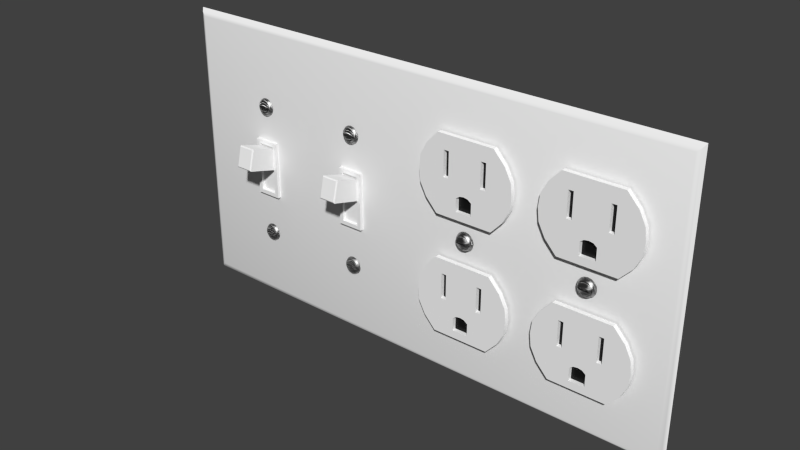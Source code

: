 # Source: Combo_4-Gang.blend  (saved by Blender 2.91.10; exported with 4.5.12 LTS)
import bpy
from mathutils import Matrix  # noqa: F401  (used for matrix-valued properties, if any)

bpy.ops.wm.read_factory_settings(use_empty=True)
scene = bpy.context.scene
scene.name = 'Scene'

# ---- collections
col_collection_1 = bpy.data.collections.new('Collection 1'); scene.collection.children.link(col_collection_1)

# ---- materials (node trees are filled in below, after node groups)
mat_gloss_white_plastic = bpy.data.materials.new('Gloss White Plastic')
mat_gloss_white_plastic.alpha_threshold = 0.0
mat_gloss_white_plastic.roughness = 0.5
mat_gloss_white_plastic.line_color = (0.0, 0.0, 0.0, 1.0)
mat_stainless_steel = bpy.data.materials.new('Stainless Steel')
mat_stainless_steel.alpha_threshold = 0.0
mat_stainless_steel.roughness = 0.5
mat_stainless_steel.line_color = (0.0, 0.0, 0.0, 1.0)
mat_black_plastic = bpy.data.materials.new('Black Plastic')
mat_black_plastic.alpha_threshold = 0.0
mat_black_plastic.roughness = 0.5
mat_black_plastic.line_color = (0.0, 0.0, 0.0, 1.0)

# ---- node groups
ng_brushed = bpy.data.node_groups.new('Brushed', 'ShaderNodeTree')
_s = ng_brushed.interface.new_socket(name='Color', in_out='OUTPUT', socket_type='NodeSocketColor')
_s = ng_brushed.interface.new_socket(name='Vector', in_out='INPUT', socket_type='NodeSocketVector')
_s.min_value = 0.0
_s.max_value = -1.0
_s = ng_brushed.interface.new_socket(name='Scale', in_out='INPUT', socket_type='NodeSocketFloat')
_s.default_value = 15.0
_s.min_value = -1000.0
_s.max_value = 1000.0
_N = ng_brushed.nodes; _L = ng_brushed.links
n0 = _N.new('ShaderNodeMapping'); n0.name = 'Mapping'; n0.location = (-294, 153)
n0.inputs[3].default_value = (0.1, 1000.0, 1.0)
n1 = _N.new('ShaderNodeValToRGB'); n1.name = 'ColorRamp.002'; n1.location = (311, 4)
n1.color_ramp.interpolation = 'B_SPLINE'
while len(n1.color_ramp.elements) > 1: n1.color_ramp.elements.remove(n1.color_ramp.elements[-1])
n1.color_ramp.elements[0].position = 0.1136; n1.color_ramp.elements[0].color = (0.0, 0.0, 0.0, 1.0)
_e = n1.color_ramp.elements.new(0.4955); _e.color = (0.1708, 0.1708, 0.1708, 0.5074)
_e = n1.color_ramp.elements.new(1.0); _e.color = (1.0, 1.0, 1.0, 0.0)
n2 = _N.new('NodeGroupOutput'); n2.name = 'Group Output'; n2.location = (636, 29)
n3 = _N.new('ShaderNodeTexNoise'); n3.name = 'Noise Texture'; n3.location = (52, -12)
n3.width = 150
n3.inputs[3].default_value = 1.0
n3.inputs[8].default_value = 8.0
n4 = _N.new('NodeGroupInput'); n4.name = 'Group Input'; n4.location = (-508, 131)
_L.new(n4.outputs[0], n0.inputs[0])
_L.new(n0.outputs[0], n3.inputs[0])
_L.new(n3.outputs[0], n1.inputs[0])
_L.new(n1.outputs[0], n2.inputs[0])
_L.new(n4.outputs[1], n3.inputs[2])
n2.is_active_output = True

# ---- material node trees
mat_gloss_white_plastic.use_nodes = True; mat_gloss_white_plastic.node_tree.nodes.clear()
_N = mat_gloss_white_plastic.node_tree.nodes; _L = mat_gloss_white_plastic.node_tree.links
n0 = _N.new('ShaderNodeOutputMaterial'); n0.name = 'Material Output'; n0.location = (300, 300)
n0.width = 120
n1 = _N.new('ShaderNodeBsdfDiffuse'); n1.name = 'Diffuse BSDF'; n1.location = (-113, 376)
n1.inputs[0].default_value = (0.9425, 0.9425, 0.9425, 1.0)
n2 = _N.new('ShaderNodeMixShader'); n2.name = 'Mix Shader'; n2.location = (95, 307)
n2.width = 150
n2.inputs[0].default_value = 0.02
n3 = _N.new('ShaderNodeBsdfAnisotropic'); n3.name = 'Glossy BSDF'; n3.location = (-112, 226)
n3.distribution = 'BECKMANN'
n3.inputs[1].default_value = 0.3162
_L.new(n1.outputs[0], n2.inputs[1])
_L.new(n3.outputs[0], n2.inputs[2])
_L.new(n2.outputs[0], n0.inputs[0])
n0.is_active_output = True
mat_stainless_steel.use_nodes = True; mat_stainless_steel.node_tree.nodes.clear()
_N = mat_stainless_steel.node_tree.nodes; _L = mat_stainless_steel.node_tree.links
n0 = _N.new('ShaderNodeLayerWeight'); n0.name = 'Layer Weight'; n0.location = (114, 494)
n0.width = 150
n0.inputs[0].default_value = 0.15
n1 = _N.new('ShaderNodeMixShader'); n1.name = 'Mix Shader'; n1.location = (316, 430)
n1.width = 137
n2 = _N.new('ShaderNodeBsdfAnisotropic'); n2.name = 'Glossy BSDF.001'; n2.location = (94, 224)
n2.width = 169
n2.distribution = 'BECKMANN'
n2.inputs[1].default_value = 0.4472
n3 = _N.new('ShaderNodeBsdfAnisotropic'); n3.name = 'Glossy BSDF'; n3.location = (101, 387)
n3.width = 168
n3.distribution = 'BECKMANN'
n3.inputs[1].default_value = 0.4472
n4 = _N.new('ShaderNodeValToRGB'); n4.name = 'ColorRamp'; n4.location = (-310, 466)
n4.color_ramp.interpolation = 'B_SPLINE'
while len(n4.color_ramp.elements) > 1: n4.color_ramp.elements.remove(n4.color_ramp.elements[-1])
n4.color_ramp.elements[0].position = 0.0; n4.color_ramp.elements[0].color = (0.438, 0.438, 0.438, 1.0)
_e = n4.color_ramp.elements.new(1.0); _e.color = (0.1008, 0.1008, 0.1008, 1.0)
n5 = _N.new('ShaderNodeFresnel'); n5.name = 'Fresnel'; n5.location = (-566, 368)
n5.width = 124
n5.inputs[0].default_value = 2.45
n6 = _N.new('ShaderNodeBump'); n6.name = 'Bump'; n6.location = (-106, 232)
n6.width = 150
n6.inputs[0].default_value = 1.2
n6.inputs[1].default_value = 0.1
n6.inputs[2].default_value = 1.0
n7 = _N.new('ShaderNodeGamma'); n7.name = 'Gamma'; n7.location = (-287, 197)
n7.inputs[1].default_value = 9.0
n8 = _N.new('ShaderNodeOutputMaterial'); n8.name = 'Material Output'; n8.location = (486, 423)
n8.width = 120
n9 = _N.new('ShaderNodeTexCoord'); n9.name = 'Texture Coordinate'; n9.location = (-644, 237)
n9.width = 150
n10 = _N.new('ShaderNodeGroup'); n10.name = 'Group'; n10.location = (-459, 205)
n10.width = 142
n10.node_tree = ng_brushed
n10.inputs[1].default_value = 1.0
_L.new(n3.outputs[0], n1.inputs[1])
_L.new(n1.outputs[0], n8.inputs[0])
_L.new(n2.outputs[0], n1.inputs[2])
_L.new(n0.outputs[1], n1.inputs[0])
_L.new(n6.outputs[0], n3.inputs[4])
_L.new(n6.outputs[0], n2.inputs[4])
_L.new(n4.outputs[0], n3.inputs[0])
_L.new(n7.outputs[0], n6.inputs[3])
_L.new(n10.outputs[0], n7.inputs[0])
_L.new(n5.outputs[0], n4.inputs[0])
_L.new(n9.outputs[3], n10.inputs[0])
n8.is_active_output = True
mat_black_plastic.use_nodes = True; mat_black_plastic.node_tree.nodes.clear()
_N = mat_black_plastic.node_tree.nodes; _L = mat_black_plastic.node_tree.links
n0 = _N.new('ShaderNodeOutputMaterial'); n0.name = 'Material Output'; n0.location = (300, 300)
n0.width = 120
n1 = _N.new('ShaderNodeBsdfDiffuse'); n1.name = 'Diffuse BSDF'; n1.location = (-113, 376)
n1.inputs[0].default_value = (0.007938, 0.007938, 0.007938, 1.0)
n2 = _N.new('ShaderNodeMixShader'); n2.name = 'Mix Shader'; n2.location = (95, 307)
n2.width = 150
n2.inputs[0].default_value = 0.02
n3 = _N.new('ShaderNodeBsdfAnisotropic'); n3.name = 'Glossy BSDF'; n3.location = (-112, 226)
n3.distribution = 'BECKMANN'
n3.inputs[1].default_value = 0.3162
_L.new(n1.outputs[0], n2.inputs[1])
_L.new(n3.outputs[0], n2.inputs[2])
_L.new(n2.outputs[0], n0.inputs[0])
n0.is_active_output = True

# ---- world
world_world = bpy.data.worlds.new('World'); scene.world = world_world
world_world.color = (0.05088, 0.05088, 0.05088)
world_world.use_sun_shadow = False
world_world.sun_shadow_jitter_overblur = 0.0
world_world.cycles.sampling_method = 'MANUAL'
world_world.cycles.sample_map_resolution = 256

# ---- meshes
me_double_light_outlet = bpy.data.meshes.new('Double_Light_Outlet')
me_double_light_outlet.from_pydata([(0.1289, -0.002786, 0.06046), (0.1277, -0.002786, 0.05968), (0.1269, -0.002786, 0.05851), (0.1266, -0.002786, 0.05713), (0.1269, -0.002786, 0.05575), (0.1277, -0.002786, 0.05458), (0.1289, -0.002786, 0.0538), (0.128, -0.003814, 0.05488), (0.1273, -0.003814, 0.05591), (0.127, -0.003814, 0.05713), (0.1273, -0.003814, 0.05835), (0.128, -0.003814, 0.05938), (0.129, -0.003814, 0.06007), (0.129, -0.003814, 0.05418), (0.1283, -0.004316, 0.05518), (0.1277, -0.004316, 0.05607), (0.1275, -0.004316, 0.05713), (0.1277, -0.004316, 0.05818), (0.1283, -0.004316, 0.05908), (0.1292, -0.004316, 0.05968), (0.1292, -0.004316, 0.05458), (0.1294, -0.005079, 0.05667), (0.1284, -0.005079, 0.05667), (0.1284, -0.005079, 0.05759), (0.1294, -0.005079, 0.05759), (0.1298, -0.005079, 0.05759), (0.1298, -0.005079, 0.05667), (0.1284, -0.004316, 0.05759), (0.1294, -0.004316, 0.05759), (0.1298, -0.004316, 0.05759), (0.1298, -0.004316, 0.05667), (0.1267, -0.002786, 0.05644), (0.1271, -0.003814, 0.05652), (0.1275, -0.004316, 0.05766), (0.1271, -0.003814, 0.05774), (0.1267, -0.002786, 0.05782), (0.1284, -0.004316, 0.05713), (0.1294, -0.004316, 0.05713), (0.1298, -0.004316, 0.05713), (0.1284, -0.004316, 0.05667), (0.1294, -0.004316, 0.05667), (0.1275, -0.004316, 0.0566), (0.1302, -0.002786, 0.06073), (0.1316, -0.002786, 0.06046), (0.1328, -0.002786, 0.05968), (0.1336, -0.002786, 0.05851), (0.1339, -0.002786, 0.05713), (0.1336, -0.002786, 0.05575), (0.1328, -0.002786, 0.05458), (0.1316, -0.002786, 0.0538), (0.1302, -0.002786, 0.05353), (0.1325, -0.003814, 0.05488), (0.1332, -0.003814, 0.05591), (0.1335, -0.003814, 0.05713), (0.1332, -0.003814, 0.05835), (0.1325, -0.003814, 0.05938), (0.1315, -0.003814, 0.06007), (0.1302, -0.003814, 0.06032), (0.1315, -0.003814, 0.05418), (0.1302, -0.003814, 0.05394), (0.1322, -0.004316, 0.05518), (0.1328, -0.004316, 0.05607), (0.133, -0.004316, 0.05713), (0.1328, -0.004316, 0.05818), (0.1322, -0.004316, 0.05908), (0.1313, -0.004316, 0.05968), (0.1302, -0.004316, 0.05989), (0.1313, -0.004316, 0.05458), (0.1302, -0.004316, 0.05437), (0.131, -0.005079, 0.05667), (0.1321, -0.005079, 0.05667), (0.1321, -0.005079, 0.05759), (0.131, -0.005079, 0.05759), (0.1307, -0.005079, 0.05759), (0.1302, -0.005079, 0.05759), (0.1307, -0.005079, 0.05667), (0.1302, -0.005079, 0.05667), (0.1321, -0.004316, 0.05759), (0.131, -0.004316, 0.05759), (0.1307, -0.004316, 0.05759), (0.1302, -0.004316, 0.05759), (0.1307, -0.004316, 0.05667), (0.1302, -0.004316, 0.05667), (0.1338, -0.002786, 0.05644), (0.1334, -0.003814, 0.05652), (0.133, -0.004316, 0.05766), (0.1334, -0.003814, 0.05774), (0.1338, -0.002786, 0.05782), (0.1321, -0.004316, 0.05713), (0.131, -0.004316, 0.05713), (0.1307, -0.004316, 0.05713), (0.1302, -0.004316, 0.05713), (0.1321, -0.004316, 0.05667), (0.131, -0.004316, 0.05667), (0.133, -0.004316, 0.0566), (0.1189, -0.002589, 0.01775), (0.1189, -0.002589, 0.04786), (0.1112, -0.002589, 0.03281), (0.1117, -0.002589, 0.02779), (0.1143, -0.002589, 0.02277), (0.1117, -0.002589, 0.03783), (0.1143, -0.002589, 0.04284), (0.1216, -0.002589, 0.01775), (0.1216, -0.002589, 0.04786), (0.1216, -0.002683, 0.03207), (0.1286, -0.002589, 0.04786), (0.1216, -0.002683, 0.03783), (0.1216, -0.002683, 0.0421), (0.1271, -0.002589, 0.01775), (0.1237, -0.002589, 0.04786), (0.1237, -0.002683, 0.03207), (0.1271, -0.002683, 0.02076), (0.1271, -0.002683, 0.0258), (0.1237, -0.002683, 0.03783), (0.1237, -0.002683, 0.0421), (0.1189, -0.004372, 0.01775), (0.1189, -0.004372, 0.04786), (0.1112, -0.004372, 0.03281), (0.1117, -0.004372, 0.02779), (0.1143, -0.004372, 0.02277), (0.1117, -0.004372, 0.03783), (0.1143, -0.004372, 0.04284), (0.1216, -0.004372, 0.01775), (0.1216, -0.004372, 0.04786), (0.1216, -0.004372, 0.03207), (0.1216, -0.004372, 0.02076), (0.1216, -0.004372, 0.02717), (0.1216, -0.004372, 0.03783), (0.1216, -0.004372, 0.0421), (0.1271, -0.004372, 0.01775), (0.1237, -0.004372, 0.04786), (0.1237, -0.004372, 0.03207), (0.1271, -0.004372, 0.02076), (0.1271, -0.004372, 0.0258), (0.1237, -0.004372, 0.03783), (0.1237, -0.004372, 0.0421), (0.1286, -0.002683, 0.02689), (0.1286, -0.004372, 0.04786), (0.1286, -0.004372, 0.03207), (0.1286, -0.004372, 0.02689), (0.1286, -0.004372, 0.03783), (0.1286, -0.004372, 0.0421), (0.1302, -0.002589, 0.04786), (0.1302, -0.002589, 0.01775), (0.1416, -0.002589, 0.01775), (0.1416, -0.002589, 0.04786), (0.1493, -0.002589, 0.03281), (0.1302, -0.002683, 0.02717), (0.1302, -0.002683, 0.02076), (0.1488, -0.002589, 0.02779), (0.1462, -0.002589, 0.02277), (0.1488, -0.002589, 0.03783), (0.1462, -0.002589, 0.04284), (0.1389, -0.002589, 0.01775), (0.1389, -0.002589, 0.04786), (0.1389, -0.002683, 0.03207), (0.1319, -0.002589, 0.04786), (0.1389, -0.002683, 0.03783), (0.1389, -0.002683, 0.0421), (0.1334, -0.002589, 0.01775), (0.1368, -0.002589, 0.04786), (0.1368, -0.002683, 0.03207), (0.1334, -0.002683, 0.02076), (0.1334, -0.002683, 0.0258), (0.1368, -0.002683, 0.03783), (0.1368, -0.002683, 0.0421), (0.1302, -0.004372, 0.04786), (0.1302, -0.004372, 0.01775), (0.1416, -0.004372, 0.01775), (0.1416, -0.004372, 0.04786), (0.1302, -0.004372, 0.03207), (0.1493, -0.004372, 0.03281), (0.1302, -0.004372, 0.02717), (0.1302, -0.004372, 0.02076), (0.1488, -0.004372, 0.02779), (0.1462, -0.004372, 0.02277), (0.1302, -0.004372, 0.03783), (0.1302, -0.004372, 0.0421), (0.1488, -0.004372, 0.03783), (0.1462, -0.004372, 0.04284), (0.1389, -0.004372, 0.01775), (0.1389, -0.004372, 0.04786), (0.1389, -0.004372, 0.03207), (0.1389, -0.004372, 0.02076), (0.1389, -0.004372, 0.02717), (0.1389, -0.004372, 0.03783), (0.1389, -0.004372, 0.0421), (0.1334, -0.004372, 0.01775), (0.1368, -0.004372, 0.04786), (0.1368, -0.004372, 0.03207), (0.1334, -0.004372, 0.02076), (0.1334, -0.004372, 0.0258), (0.1368, -0.004372, 0.03783), (0.1368, -0.004372, 0.0421), (0.1319, -0.002683, 0.02689), (0.1319, -0.004372, 0.04786), (0.1319, -0.004372, 0.03207), (0.1319, -0.004372, 0.02689), (0.1319, -0.004372, 0.03783), (0.1319, -0.004372, 0.0421), (0.1302, -0.002683, 0.0258), (0.1189, -0.002589, 0.06493), (0.1189, -0.002589, 0.09504), (0.1112, -0.002589, 0.07998), (0.1117, -0.002589, 0.07497), (0.1143, -0.002589, 0.06995), (0.1117, -0.002589, 0.085), (0.1143, -0.002589, 0.09002), (0.1216, -0.002589, 0.06493), (0.1216, -0.002589, 0.09504), (0.1216, -0.002683, 0.07925), (0.1286, -0.002589, 0.09504), (0.1216, -0.002683, 0.085), (0.1216, -0.002683, 0.08928), (0.1271, -0.002589, 0.06493), (0.1237, -0.002589, 0.09504), (0.1237, -0.002683, 0.07925), (0.1271, -0.002683, 0.06794), (0.1271, -0.002683, 0.07298), (0.1237, -0.002683, 0.085), (0.1237, -0.002683, 0.08928), (0.1189, -0.004372, 0.06493), (0.1189, -0.004372, 0.09504), (0.1112, -0.004372, 0.07998), (0.1117, -0.004372, 0.07497), (0.1143, -0.004372, 0.06995), (0.1117, -0.004372, 0.085), (0.1143, -0.004372, 0.09002), (0.1216, -0.004372, 0.06493), (0.1216, -0.004372, 0.09504), (0.1216, -0.004372, 0.07925), (0.1216, -0.004372, 0.06794), (0.1216, -0.004372, 0.07435), (0.1216, -0.004372, 0.085), (0.1216, -0.004372, 0.08928), (0.1271, -0.004372, 0.06493), (0.1237, -0.004372, 0.09504), (0.1271, -0.004372, 0.06794), (0.1271, -0.004372, 0.07298), (0.1237, -0.004372, 0.085), (0.1237, -0.004372, 0.08928), (0.1286, -0.002683, 0.07407), (0.1286, -0.004372, 0.09504), (0.1286, -0.004372, 0.07925), (0.1286, -0.004372, 0.07407), (0.1286, -0.004372, 0.085), (0.1286, -0.004372, 0.08928), (0.1237, -0.002589, 0.06493), (0.122, -0.002683, 0.07925), (0.1237, -0.004372, 0.06493), (0.1237, -0.004372, 0.07925), (0.1237, -0.004372, 0.06794), (0.1237, -0.004372, 0.07366), (0.1302, -0.002589, 0.09504), (0.1302, -0.002589, 0.06493), (0.1416, -0.002589, 0.06493), (0.1416, -0.002589, 0.09504), (0.1493, -0.002589, 0.07998), (0.1302, -0.002683, 0.07435), (0.1302, -0.002683, 0.06794), (0.1488, -0.002589, 0.07497), (0.1462, -0.002589, 0.06995), (0.1488, -0.002589, 0.085), (0.1462, -0.002589, 0.09002), (0.1389, -0.002589, 0.06493), (0.1389, -0.002589, 0.09504), (0.1389, -0.002683, 0.07925), (0.1319, -0.002589, 0.09504), (0.1389, -0.002683, 0.085), (0.1389, -0.002683, 0.08928), (0.1334, -0.002589, 0.06493), (0.1368, -0.002589, 0.09504), (0.1368, -0.002683, 0.07925), (0.1334, -0.002683, 0.06794), (0.1334, -0.002683, 0.07298), (0.1368, -0.002683, 0.085), (0.1368, -0.002683, 0.08928), (0.1302, -0.004372, 0.09504), (0.1302, -0.004372, 0.06493), (0.1416, -0.004372, 0.06493), (0.1416, -0.004372, 0.09504), (0.1302, -0.004372, 0.07925), (0.1493, -0.004372, 0.07998), (0.1302, -0.004372, 0.07435), (0.1302, -0.004372, 0.06794), (0.1488, -0.004372, 0.07497), (0.1462, -0.004372, 0.06995), (0.1302, -0.004372, 0.085), (0.1302, -0.004372, 0.08928), (0.1488, -0.004372, 0.085), (0.1462, -0.004372, 0.09002), (0.1389, -0.004372, 0.06493), (0.1389, -0.004372, 0.09504), (0.1389, -0.004372, 0.07925), (0.1389, -0.004372, 0.06794), (0.1389, -0.004372, 0.07435), (0.1389, -0.004372, 0.085), (0.1389, -0.004372, 0.08928), (0.1334, -0.004372, 0.06493), (0.1368, -0.004372, 0.09504), (0.1334, -0.004372, 0.06794), (0.1334, -0.004372, 0.07298), (0.1368, -0.004372, 0.085), (0.1368, -0.004372, 0.08928), (0.1319, -0.002683, 0.07407), (0.1319, -0.004372, 0.09504), (0.1319, -0.004372, 0.07925), (0.1319, -0.004372, 0.07407), (0.1319, -0.004372, 0.085), (0.1319, -0.004372, 0.08928), (0.1302, -0.002683, 0.07298), (0.1368, -0.002589, 0.06493), (0.1385, -0.002683, 0.07925), (0.1368, -0.004372, 0.06493), (0.1368, -0.004372, 0.07925), (0.1368, -0.004372, 0.06794), (0.1368, -0.004372, 0.07366), (9.051e-08, 2.683e-07, 0.1143), (0.0025, -0.001716, 0.002842), (0.001044, -0.001141, 0.001364), (0.001044, -0.001141, 0.1129), (0.07614, -0.001716, 0.03187), (0.07498, -0.001716, 0.03108), (0.07421, -0.001716, 0.0299), (0.07394, -0.001716, 0.02851), (0.07421, -0.001716, 0.02712), (0.07498, -0.001716, 0.02594), (0.07614, -0.001716, 0.02515), (0.07528, -0.002511, 0.02624), (0.07459, -0.002511, 0.02728), (0.07435, -0.002511, 0.02851), (0.07459, -0.002511, 0.02974), (0.07528, -0.002511, 0.03079), (0.0763, -0.002511, 0.03148), (0.0763, -0.002511, 0.02554), (0.07558, -0.002899, 0.02655), (0.07498, -0.002899, 0.02745), (0.07498, -0.002899, 0.02958), (0.07558, -0.002899, 0.03048), (0.07646, -0.002899, 0.03109), (0.07646, -0.002899, 0.02594), (0.07573, -0.00349, 0.02898), (0.07573, -0.002899, 0.02898), (0.07708, -0.002899, 0.02898), (0.07404, -0.001716, 0.02782), (0.07444, -0.002511, 0.0279), (0.07444, -0.002511, 0.02913), (0.07404, -0.001716, 0.02921), (0.07573, -0.002899, 0.02851), (0.07672, -0.002899, 0.02851), (0.07708, -0.002899, 0.02851), (0.07573, -0.002899, 0.02805), (0.0025, -0.001716, 0.1115), (0.07614, -0.001716, 0.08531), (0.07498, -0.001716, 0.08453), (0.07421, -0.001716, 0.08335), (0.07394, -0.001716, 0.08195), (0.07421, -0.001716, 0.08056), (0.07498, -0.001716, 0.07938), (0.07614, -0.001716, 0.0786), (0.07528, -0.002511, 0.07968), (0.07459, -0.002511, 0.08072), (0.07435, -0.002511, 0.08195), (0.07459, -0.002511, 0.08319), (0.07528, -0.002511, 0.08423), (0.0763, -0.002511, 0.08493), (0.0763, -0.002511, 0.07898), (0.07558, -0.002899, 0.07999), (0.07498, -0.002899, 0.08089), (0.07498, -0.002899, 0.08302), (0.07558, -0.002899, 0.08392), (0.07646, -0.002899, 0.08453), (0.07646, -0.002899, 0.07938), (0.07573, -0.00349, 0.08242), (0.07708, -0.002899, 0.08242), (0.07404, -0.001716, 0.08126), (0.07444, -0.002511, 0.08134), (0.07444, -0.002511, 0.08257), (0.07404, -0.001716, 0.08265), (0.07573, -0.002899, 0.08195), (0.07672, -0.002899, 0.08195), (0.07708, -0.002899, 0.08195), (0.07573, -0.002899, 0.08149), (0.07672, -0.002899, 0.08149), (0.07751, -0.001716, 0.03215), (0.07887, -0.001716, 0.03187), (0.08003, -0.001716, 0.03108), (0.0808, -0.001716, 0.0299), (0.08107, -0.001716, 0.02851), (0.0808, -0.001716, 0.02712), (0.08003, -0.001716, 0.02594), (0.07887, -0.001716, 0.02515), (0.07751, -0.001716, 0.02488), (0.07974, -0.002511, 0.02624), (0.08042, -0.002511, 0.02728), (0.08066, -0.002511, 0.02851), (0.08042, -0.002511, 0.02974), (0.07974, -0.002511, 0.03079), (0.07871, -0.002511, 0.03148), (0.07751, -0.002511, 0.03173), (0.07871, -0.002511, 0.02554), (0.07751, -0.002511, 0.0253), (0.07944, -0.002899, 0.02655), (0.08003, -0.002899, 0.02745), (0.08003, -0.002899, 0.02958), (0.07944, -0.002899, 0.03048), (0.07855, -0.002899, 0.03109), (0.07751, -0.002899, 0.0313), (0.07855, -0.002899, 0.02594), (0.07751, -0.002899, 0.02573), (0.07829, -0.00349, 0.02805), (0.07929, -0.00349, 0.02805), (0.07829, -0.00349, 0.02898), (0.07929, -0.002899, 0.02898), (0.07829, -0.002899, 0.02898), (0.07793, -0.002899, 0.02898), (0.07793, -0.002899, 0.02805), (0.08097, -0.001716, 0.02782), (0.08057, -0.002511, 0.0279), (0.08057, -0.002511, 0.02913), (0.08097, -0.001716, 0.02921), (0.07929, -0.002899, 0.02851), (0.07829, -0.002899, 0.02851), (0.07793, -0.002899, 0.02851), (0.07751, -0.002899, 0.02851), (0.07929, -0.002899, 0.02805), (0.08017, -0.002899, 0.02798), (0.07751, -0.001716, 0.08559), (0.07887, -0.001716, 0.08531), (0.08003, -0.001716, 0.08453), (0.0808, -0.001716, 0.08335), (0.08107, -0.001716, 0.08195), (0.0808, -0.001716, 0.08056), (0.08003, -0.001716, 0.07938), (0.07887, -0.001716, 0.0786), (0.07751, -0.001716, 0.07832), (0.07974, -0.002511, 0.07968), (0.08042, -0.002511, 0.08072), (0.08066, -0.002511, 0.08195), (0.08042, -0.002511, 0.08319), (0.07974, -0.002511, 0.08423), (0.07871, -0.002511, 0.08493), (0.07751, -0.002511, 0.08517), (0.07871, -0.002511, 0.07898), (0.07751, -0.002511, 0.07874), (0.07944, -0.002899, 0.07999), (0.08003, -0.002899, 0.08089), (0.08003, -0.002899, 0.08302), (0.07944, -0.002899, 0.08392), (0.07855, -0.002899, 0.08453), (0.07751, -0.002899, 0.08474), (0.07855, -0.002899, 0.07938), (0.07751, -0.002899, 0.07917), (0.07829, -0.00349, 0.08242), (0.07793, -0.00349, 0.08242), (0.07751, -0.00349, 0.08242), (0.07751, -0.00349, 0.08149), (0.07929, -0.002899, 0.08242), (0.07829, -0.002899, 0.08242), (0.07793, -0.002899, 0.08242), (0.07751, -0.002899, 0.08242), (0.07751, -0.002899, 0.08149), (0.08097, -0.001716, 0.08126), (0.08057, -0.002511, 0.08134), (0.08057, -0.002511, 0.08257), (0.08097, -0.001716, 0.08265), (0.07929, -0.002899, 0.08195), (0.07829, -0.002899, 0.08195), (0.07793, -0.002899, 0.08195), (0.07751, -0.002899, 0.08195), (0.07929, -0.002899, 0.08149), (0.2108, 2.683e-07, 2.83e-07), (0.2083, -0.001716, 0.002842), (0.2098, -0.001141, 0.001364), (0.2098, -0.001141, 0.1129), (0.2083, -0.001716, 0.1115), (9.051e-08, 2.683e-07, 2.83e-07), (0.07751, -0.00349, 0.02805), (0.07708, -0.00349, 0.02805), (0.07672, -0.00349, 0.02805), (0.07573, -0.00349, 0.02805), (0.07672, -0.00349, 0.02898), (0.07708, -0.00349, 0.02898), (0.07751, -0.00349, 0.02898), (0.07751, -0.002899, 0.02805), (0.07708, -0.002899, 0.02805), (0.07672, -0.002899, 0.02898), (0.07751, -0.002899, 0.02898), (0.07484, -0.002899, 0.02905), (0.07484, -0.002899, 0.02851), (0.07672, -0.002899, 0.02805), (0.07484, -0.002899, 0.02798), (0.07708, -0.00349, 0.08149), (0.07672, -0.00349, 0.08149), (0.07573, -0.00349, 0.08149), (0.07672, -0.00349, 0.08242), (0.07708, -0.00349, 0.08242), (0.07708, -0.002899, 0.08149), (0.07573, -0.002899, 0.08242), (0.07672, -0.002899, 0.08242), (0.07484, -0.002899, 0.08249), (0.07484, -0.002899, 0.08195), (0.07484, -0.002899, 0.08142), (0.07793, -0.00349, 0.02805), (0.07929, -0.00349, 0.02898), (0.07793, -0.00349, 0.02898), (0.08017, -0.002899, 0.02905), (0.08017, -0.002899, 0.02851), (0.07829, -0.002899, 0.02805), (0.07793, -0.00349, 0.08149), (0.07829, -0.00349, 0.08149), (0.07929, -0.00349, 0.08149), (0.07929, -0.00349, 0.08242), (0.07793, -0.002899, 0.08149), (0.08017, -0.002899, 0.08249), (0.08017, -0.002899, 0.08195), (0.07829, -0.002899, 0.08149), (0.08017, -0.002899, 0.08142), (0.2108, 2.683e-07, 0.1143), (0.07239, -0.001716, 0.04539), (0.08255, -0.001716, 0.04539), (0.07239, -0.001716, 0.06825), (0.08255, -0.001716, 0.06825), (0.07239, -0.003016, 0.04539), (0.08255, -0.003016, 0.04539), (0.07239, -0.003016, 0.06825), (0.08255, -0.003016, 0.06825), (0.07394, -0.003016, 0.06667), (0.07394, -0.003016, 0.04697), (0.081, -0.003016, 0.04697), (0.081, -0.003016, 0.06667), (0.07394, -0.001888, 0.06667), (0.07394, -0.001888, 0.04697), (0.081, -0.001888, 0.04697), (0.081, -0.001888, 0.06667), (0.07394, -0.001888, 0.05682), (0.081, -0.001888, 0.05682), (0.081, -0.001888, 0.06548), (0.07394, -0.001888, 0.06548), (0.07394, -0.01286, 0.06896), (0.07434, -0.01342, 0.06869), (0.081, -0.01286, 0.06896), (0.0806, -0.01342, 0.06869), (0.0806, -0.01524, 0.06108), (0.081, -0.01494, 0.06057), (0.07394, -0.01494, 0.06057), (0.07434, -0.01524, 0.06108), (0.03296, -0.001716, 0.03187), (0.0318, -0.001716, 0.03108), (0.03103, -0.001716, 0.0299), (0.03076, -0.001716, 0.02851), (0.03103, -0.001716, 0.02712), (0.0318, -0.001716, 0.02594), (0.03296, -0.001716, 0.02515), (0.0321, -0.002511, 0.02624), (0.03141, -0.002511, 0.02728), (0.03117, -0.002511, 0.02851), (0.03141, -0.002511, 0.02974), (0.0321, -0.002511, 0.03079), (0.03312, -0.002511, 0.03148), (0.03312, -0.002511, 0.02554), (0.0324, -0.002899, 0.02655), (0.0318, -0.002899, 0.02745), (0.0318, -0.002899, 0.02958), (0.0324, -0.002899, 0.03048), (0.03328, -0.002899, 0.03109), (0.03328, -0.002899, 0.02594), (0.03255, -0.00349, 0.02898), (0.03255, -0.002899, 0.02898), (0.0339, -0.002899, 0.02898), (0.03086, -0.001716, 0.02782), (0.03126, -0.002511, 0.0279), (0.03126, -0.002511, 0.02913), (0.03086, -0.001716, 0.02921), (0.03255, -0.002899, 0.02851), (0.03354, -0.002899, 0.02851), (0.0339, -0.002899, 0.02851), (0.03255, -0.002899, 0.02805), (0.03296, -0.001716, 0.08531), (0.0318, -0.001716, 0.08453), (0.03103, -0.001716, 0.08335), (0.03076, -0.001716, 0.08195), (0.03103, -0.001716, 0.08056), (0.0318, -0.001716, 0.07938), (0.03296, -0.001716, 0.0786), (0.0321, -0.002511, 0.07968), (0.03141, -0.002511, 0.08072), (0.03117, -0.002511, 0.08195), (0.03141, -0.002511, 0.08319), (0.0321, -0.002511, 0.08423), (0.03312, -0.002511, 0.08493), (0.03312, -0.002511, 0.07898), (0.0324, -0.002899, 0.07999), (0.0318, -0.002899, 0.08089), (0.0318, -0.002899, 0.08302), (0.0324, -0.002899, 0.08392), (0.03328, -0.002899, 0.08453), (0.03328, -0.002899, 0.07938), (0.03255, -0.00349, 0.08242), (0.0339, -0.002899, 0.08242), (0.03086, -0.001716, 0.08126), (0.03126, -0.002511, 0.08134), (0.03126, -0.002511, 0.08257), (0.03086, -0.001716, 0.08265), (0.03255, -0.002899, 0.08195), (0.03354, -0.002899, 0.08195), (0.0339, -0.002899, 0.08195), (0.03255, -0.002899, 0.08149), (0.03354, -0.002899, 0.08149), (0.03433, -0.001716, 0.03215), (0.03569, -0.001716, 0.03187), (0.03685, -0.001716, 0.03108), (0.03762, -0.001716, 0.0299), (0.03789, -0.001716, 0.02851), (0.03762, -0.001716, 0.02712), (0.03685, -0.001716, 0.02594), (0.03569, -0.001716, 0.02515), (0.03433, -0.001716, 0.02488), (0.03656, -0.002511, 0.02624), (0.03724, -0.002511, 0.02728), (0.03748, -0.002511, 0.02851), (0.03724, -0.002511, 0.02974), (0.03656, -0.002511, 0.03079), (0.03553, -0.002511, 0.03148), (0.03433, -0.002511, 0.03173), (0.03553, -0.002511, 0.02554), (0.03433, -0.002511, 0.0253), (0.03626, -0.002899, 0.02655), (0.03685, -0.002899, 0.02745), (0.03685, -0.002899, 0.02958), (0.03626, -0.002899, 0.03048), (0.03537, -0.002899, 0.03109), (0.03433, -0.002899, 0.0313), (0.03537, -0.002899, 0.02594), (0.03433, -0.002899, 0.02573), (0.03511, -0.00349, 0.02805), (0.03611, -0.00349, 0.02805), (0.03511, -0.00349, 0.02898), (0.03611, -0.002899, 0.02898), (0.03511, -0.002899, 0.02898), (0.03475, -0.002899, 0.02898), (0.03475, -0.002899, 0.02805), (0.03779, -0.001716, 0.02782), (0.03739, -0.002511, 0.0279), (0.03739, -0.002511, 0.02913), (0.03779, -0.001716, 0.02921), (0.03611, -0.002899, 0.02851), (0.03511, -0.002899, 0.02851), (0.03475, -0.002899, 0.02851), (0.03433, -0.002899, 0.02851), (0.03611, -0.002899, 0.02805), (0.03699, -0.002899, 0.02798), (0.03433, -0.001716, 0.08559), (0.03569, -0.001716, 0.08531), (0.03685, -0.001716, 0.08453), (0.03762, -0.001716, 0.08335), (0.03789, -0.001716, 0.08195), (0.03762, -0.001716, 0.08056), (0.03685, -0.001716, 0.07938), (0.03569, -0.001716, 0.0786), (0.03433, -0.001716, 0.07832), (0.03656, -0.002511, 0.07968), (0.03724, -0.002511, 0.08072), (0.03748, -0.002511, 0.08195), (0.03724, -0.002511, 0.08319), (0.03656, -0.002511, 0.08423), (0.03553, -0.002511, 0.08493), (0.03433, -0.002511, 0.08517), (0.03553, -0.002511, 0.07898), (0.03433, -0.002511, 0.07874), (0.03626, -0.002899, 0.07999), (0.03685, -0.002899, 0.08089), (0.03685, -0.002899, 0.08302), (0.03626, -0.002899, 0.08392), (0.03537, -0.002899, 0.08453), (0.03433, -0.002899, 0.08474), (0.03537, -0.002899, 0.07938), (0.03433, -0.002899, 0.07917), (0.03511, -0.00349, 0.08242), (0.03475, -0.00349, 0.08242), (0.03433, -0.00349, 0.08242), (0.03433, -0.00349, 0.08149), (0.03611, -0.002899, 0.08242), (0.03511, -0.002899, 0.08242), (0.03475, -0.002899, 0.08242), (0.03433, -0.002899, 0.08242), (0.03433, -0.002899, 0.08149), (0.03779, -0.001716, 0.08126), (0.03739, -0.002511, 0.08134), (0.03739, -0.002511, 0.08257), (0.03779, -0.001716, 0.08265), (0.03611, -0.002899, 0.08195), (0.03511, -0.002899, 0.08195), (0.03475, -0.002899, 0.08195), (0.03433, -0.002899, 0.08195), (0.03611, -0.002899, 0.08149), (0.03433, -0.00349, 0.02805), (0.0339, -0.00349, 0.02805), (0.03354, -0.00349, 0.02805), (0.03255, -0.00349, 0.02805), (0.03354, -0.00349, 0.02898), (0.0339, -0.00349, 0.02898), (0.03433, -0.00349, 0.02898), (0.03433, -0.002899, 0.02805), (0.0339, -0.002899, 0.02805), (0.03354, -0.002899, 0.02898), (0.03433, -0.002899, 0.02898), (0.03166, -0.002899, 0.02905), (0.03166, -0.002899, 0.02851), (0.03354, -0.002899, 0.02805), (0.03166, -0.002899, 0.02798), (0.0339, -0.00349, 0.08149), (0.03354, -0.00349, 0.08149), (0.03255, -0.00349, 0.08149), (0.03354, -0.00349, 0.08242), (0.0339, -0.00349, 0.08242), (0.0339, -0.002899, 0.08149), (0.03255, -0.002899, 0.08242), (0.03354, -0.002899, 0.08242), (0.03166, -0.002899, 0.08249), (0.03166, -0.002899, 0.08195), (0.03166, -0.002899, 0.08142), (0.03475, -0.00349, 0.02805), (0.03611, -0.00349, 0.02898), (0.03475, -0.00349, 0.02898), (0.03699, -0.002899, 0.02905), (0.03699, -0.002899, 0.02851), (0.03511, -0.002899, 0.02805), (0.03475, -0.00349, 0.08149), (0.03511, -0.00349, 0.08149), (0.03611, -0.00349, 0.08149), (0.03611, -0.00349, 0.08242), (0.03475, -0.002899, 0.08149), (0.03699, -0.002899, 0.08249), (0.03699, -0.002899, 0.08195), (0.03511, -0.002899, 0.08149), (0.03699, -0.002899, 0.08142), (0.02921, -0.001716, 0.04539), (0.03937, -0.001716, 0.04539), (0.02921, -0.001716, 0.06825), (0.03937, -0.001716, 0.06825), (0.02921, -0.003016, 0.04539), (0.03937, -0.003016, 0.04539), (0.02921, -0.003016, 0.06825), (0.03937, -0.003016, 0.06825), (0.03076, -0.003016, 0.06667), (0.03076, -0.003016, 0.04697), (0.03782, -0.003016, 0.04697), (0.03782, -0.003016, 0.06667), (0.03076, -0.001888, 0.06667), (0.03076, -0.001888, 0.04697), (0.03782, -0.001888, 0.04697), (0.03782, -0.001888, 0.06667), (0.03076, -0.001888, 0.05682), (0.03782, -0.001888, 0.05682), (0.03782, -0.001888, 0.06548), (0.03076, -0.001888, 0.06548), (0.03076, -0.01286, 0.06896), (0.03116, -0.01342, 0.06869), (0.03782, -0.01286, 0.06896), (0.03742, -0.01342, 0.06869), (0.03742, -0.01524, 0.06108), (0.03782, -0.01494, 0.06057), (0.03076, -0.01494, 0.06057), (0.03116, -0.01524, 0.06108), (0.1771, -0.002786, 0.06046), (0.1759, -0.002786, 0.05968), (0.1751, -0.002786, 0.05851), (0.1749, -0.002786, 0.05713), (0.1751, -0.002786, 0.05575), (0.1759, -0.002786, 0.05458), (0.1771, -0.002786, 0.0538), (0.1762, -0.003814, 0.05488), (0.1755, -0.003814, 0.05591), (0.1753, -0.003814, 0.05713), (0.1755, -0.003814, 0.05835), (0.1762, -0.003814, 0.05938), (0.1773, -0.003814, 0.06007), (0.1773, -0.003814, 0.05418), (0.1765, -0.004316, 0.05518), (0.1759, -0.004316, 0.05607), (0.1758, -0.004316, 0.05713), (0.1759, -0.004316, 0.05818), (0.1765, -0.004316, 0.05908), (0.1774, -0.004316, 0.05968), (0.1774, -0.004316, 0.05458), (0.1777, -0.005079, 0.05667), (0.1767, -0.005079, 0.05667), (0.1767, -0.005079, 0.05759), (0.1777, -0.005079, 0.05759), (0.1781, -0.005079, 0.05759), (0.1781, -0.005079, 0.05667), (0.1767, -0.004316, 0.05759), (0.1777, -0.004316, 0.05759), (0.1781, -0.004316, 0.05759), (0.1781, -0.004316, 0.05667), (0.175, -0.002786, 0.05644), (0.1754, -0.003814, 0.05652), (0.1758, -0.004316, 0.05766), (0.1754, -0.003814, 0.05774), (0.175, -0.002786, 0.05782), (0.1767, -0.004316, 0.05713), (0.1777, -0.004316, 0.05713), (0.1781, -0.004316, 0.05713), (0.1767, -0.004316, 0.05667), (0.1777, -0.004316, 0.05667), (0.1758, -0.004316, 0.0566), (0.1785, -0.002786, 0.06073), (0.1799, -0.002786, 0.06046), (0.1811, -0.002786, 0.05968), (0.1819, -0.002786, 0.05851), (0.1821, -0.002786, 0.05713), (0.1819, -0.002786, 0.05575), (0.1811, -0.002786, 0.05458), (0.1799, -0.002786, 0.0538), (0.1785, -0.002786, 0.05353), (0.1808, -0.003814, 0.05488), (0.1815, -0.003814, 0.05591), (0.1817, -0.003814, 0.05713), (0.1815, -0.003814, 0.05835), (0.1808, -0.003814, 0.05938), (0.1797, -0.003814, 0.06007), (0.1785, -0.003814, 0.06032), (0.1797, -0.003814, 0.05418), (0.1785, -0.003814, 0.05394), (0.1805, -0.004316, 0.05518), (0.1811, -0.004316, 0.05607), (0.1812, -0.004316, 0.05713), (0.1811, -0.004316, 0.05818), (0.1805, -0.004316, 0.05908), (0.1796, -0.004316, 0.05968), (0.1785, -0.004316, 0.05989), (0.1796, -0.004316, 0.05458), (0.1785, -0.004316, 0.05437), (0.1793, -0.005079, 0.05667), (0.1803, -0.005079, 0.05667), (0.1803, -0.005079, 0.05759), (0.1793, -0.005079, 0.05759), (0.1789, -0.005079, 0.05759), (0.1785, -0.005079, 0.05759), (0.1789, -0.005079, 0.05667), (0.1785, -0.005079, 0.05667), (0.1803, -0.004316, 0.05759), (0.1793, -0.004316, 0.05759), (0.1789, -0.004316, 0.05759), (0.1785, -0.004316, 0.05759), (0.1789, -0.004316, 0.05667), (0.1785, -0.004316, 0.05667), (0.182, -0.002786, 0.05644), (0.1816, -0.003814, 0.05652), (0.1812, -0.004316, 0.05766), (0.1816, -0.003814, 0.05774), (0.182, -0.002786, 0.05782), (0.1803, -0.004316, 0.05713), (0.1793, -0.004316, 0.05713), (0.1789, -0.004316, 0.05713), (0.1785, -0.004316, 0.05713), (0.1803, -0.004316, 0.05667), (0.1793, -0.004316, 0.05667), (0.1812, -0.004316, 0.0566), (0.1672, -0.002589, 0.01775), (0.1672, -0.002589, 0.04786), (0.1594, -0.002589, 0.03281), (0.16, -0.002589, 0.02779), (0.1626, -0.002589, 0.02277), (0.16, -0.002589, 0.03783), (0.1626, -0.002589, 0.04284), (0.1699, -0.002589, 0.01775), (0.1699, -0.002589, 0.04786), (0.1699, -0.002683, 0.03207), (0.1768, -0.002589, 0.04786), (0.1699, -0.002683, 0.03783), (0.1699, -0.002683, 0.0421), (0.1754, -0.002589, 0.01775), (0.1719, -0.002589, 0.04786), (0.1719, -0.002683, 0.03207), (0.1754, -0.002683, 0.02076), (0.1754, -0.002683, 0.0258), (0.1719, -0.002683, 0.03783), (0.1719, -0.002683, 0.0421), (0.1672, -0.004372, 0.01775), (0.1672, -0.004372, 0.04786), (0.1594, -0.004372, 0.03281), (0.16, -0.004372, 0.02779), (0.1626, -0.004372, 0.02277), (0.16, -0.004372, 0.03783), (0.1626, -0.004372, 0.04284), (0.1699, -0.004372, 0.01775), (0.1699, -0.004372, 0.04786), (0.1699, -0.004372, 0.03207), (0.1699, -0.004372, 0.02076), (0.1699, -0.004372, 0.02717), (0.1699, -0.004372, 0.03783), (0.1699, -0.004372, 0.0421), (0.1754, -0.004372, 0.01775), (0.1719, -0.004372, 0.04786), (0.1719, -0.004372, 0.03207), (0.1754, -0.004372, 0.02076), (0.1754, -0.004372, 0.0258), (0.1719, -0.004372, 0.03783), (0.1719, -0.004372, 0.0421), (0.1768, -0.002683, 0.02689), (0.1768, -0.004372, 0.04786), (0.1768, -0.004372, 0.03207), (0.1768, -0.004372, 0.02689), (0.1768, -0.004372, 0.03783), (0.1768, -0.004372, 0.0421), (0.1785, -0.002589, 0.04786), (0.1785, -0.002589, 0.01775), (0.1898, -0.002589, 0.01775), (0.1898, -0.002589, 0.04786), (0.1976, -0.002589, 0.03281), (0.1785, -0.002683, 0.02717), (0.1785, -0.002683, 0.02076), (0.197, -0.002589, 0.02779), (0.1945, -0.002589, 0.02277), (0.197, -0.002589, 0.03783), (0.1945, -0.002589, 0.04284), (0.1871, -0.002589, 0.01775), (0.1871, -0.002589, 0.04786), (0.1871, -0.002683, 0.03207), (0.1802, -0.002589, 0.04786), (0.1871, -0.002683, 0.03783), (0.1871, -0.002683, 0.0421), (0.1816, -0.002589, 0.01775), (0.1851, -0.002589, 0.04786), (0.1851, -0.002683, 0.03207), (0.1816, -0.002683, 0.02076), (0.1816, -0.002683, 0.0258), (0.1851, -0.002683, 0.03783), (0.1851, -0.002683, 0.0421), (0.1785, -0.004372, 0.04786), (0.1785, -0.004372, 0.01775), (0.1898, -0.004372, 0.01775), (0.1898, -0.004372, 0.04786), (0.1785, -0.004372, 0.03207), (0.1976, -0.004372, 0.03281), (0.1785, -0.004372, 0.02717), (0.1785, -0.004372, 0.02076), (0.197, -0.004372, 0.02779), (0.1945, -0.004372, 0.02277), (0.1785, -0.004372, 0.03783), (0.1785, -0.004372, 0.0421), (0.197, -0.004372, 0.03783), (0.1945, -0.004372, 0.04284), (0.1871, -0.004372, 0.01775), (0.1871, -0.004372, 0.04786), (0.1871, -0.004372, 0.03207), (0.1871, -0.004372, 0.02076), (0.1871, -0.004372, 0.02717), (0.1871, -0.004372, 0.03783), (0.1871, -0.004372, 0.0421), (0.1816, -0.004372, 0.01775), (0.1851, -0.004372, 0.04786), (0.1851, -0.004372, 0.03207), (0.1816, -0.004372, 0.02076), (0.1816, -0.004372, 0.0258), (0.1851, -0.004372, 0.03783), (0.1851, -0.004372, 0.0421), (0.1802, -0.002683, 0.02689), (0.1802, -0.004372, 0.04786), (0.1802, -0.004372, 0.03207), (0.1802, -0.004372, 0.02689), (0.1802, -0.004372, 0.03783), (0.1802, -0.004372, 0.0421), (0.1785, -0.002683, 0.0258), (0.1672, -0.002589, 0.06493), (0.1672, -0.002589, 0.09504), (0.1594, -0.002589, 0.07998), (0.16, -0.002589, 0.07497), (0.1626, -0.002589, 0.06995), (0.16, -0.002589, 0.085), (0.1626, -0.002589, 0.09002), (0.1699, -0.002589, 0.06493), (0.1699, -0.002589, 0.09504), (0.1699, -0.002683, 0.07925), (0.1768, -0.002589, 0.09504), (0.1699, -0.002683, 0.085), (0.1699, -0.002683, 0.08928), (0.1754, -0.002589, 0.06493), (0.1719, -0.002589, 0.09504), (0.1719, -0.002683, 0.07925), (0.1754, -0.002683, 0.06794), (0.1754, -0.002683, 0.07298), (0.1719, -0.002683, 0.085), (0.1719, -0.002683, 0.08928), (0.1672, -0.004372, 0.06493), (0.1672, -0.004372, 0.09504), (0.1594, -0.004372, 0.07998), (0.16, -0.004372, 0.07497), (0.1626, -0.004372, 0.06995), (0.16, -0.004372, 0.085), (0.1626, -0.004372, 0.09002), (0.1699, -0.004372, 0.06493), (0.1699, -0.004372, 0.09504), (0.1699, -0.004372, 0.07925), (0.1699, -0.004372, 0.06794), (0.1699, -0.004372, 0.07435), (0.1699, -0.004372, 0.085), (0.1699, -0.004372, 0.08928), (0.1754, -0.004372, 0.06493), (0.1719, -0.004372, 0.09504), (0.1754, -0.004372, 0.06794), (0.1754, -0.004372, 0.07298), (0.1719, -0.004372, 0.085), (0.1719, -0.004372, 0.08928), (0.1768, -0.002683, 0.07407), (0.1768, -0.004372, 0.09504), (0.1768, -0.004372, 0.07925), (0.1768, -0.004372, 0.07407), (0.1768, -0.004372, 0.085), (0.1768, -0.004372, 0.08928), (0.1719, -0.002589, 0.06493), (0.1702, -0.002683, 0.07925), (0.1719, -0.004372, 0.06493), (0.1719, -0.004372, 0.07925), (0.1719, -0.004372, 0.06794), (0.1719, -0.004372, 0.07366), (0.1785, -0.002589, 0.09504), (0.1785, -0.002589, 0.06493), (0.1898, -0.002589, 0.06493), (0.1898, -0.002589, 0.09504), (0.1976, -0.002589, 0.07998), (0.1785, -0.002683, 0.07435), (0.1785, -0.002683, 0.06794), (0.197, -0.002589, 0.07497), (0.1945, -0.002589, 0.06995), (0.197, -0.002589, 0.085), (0.1945, -0.002589, 0.09002), (0.1871, -0.002589, 0.06493), (0.1871, -0.002589, 0.09504), (0.1871, -0.002683, 0.07925), (0.1802, -0.002589, 0.09504), (0.1871, -0.002683, 0.085), (0.1871, -0.002683, 0.08928), (0.1816, -0.002589, 0.06493), (0.1851, -0.002589, 0.09504), (0.1851, -0.002683, 0.07925), (0.1816, -0.002683, 0.06794), (0.1816, -0.002683, 0.07298), (0.1851, -0.002683, 0.085), (0.1851, -0.002683, 0.08928), (0.1785, -0.004372, 0.09504), (0.1785, -0.004372, 0.06493), (0.1898, -0.004372, 0.06493), (0.1898, -0.004372, 0.09504), (0.1785, -0.004372, 0.07925), (0.1976, -0.004372, 0.07998), (0.1785, -0.004372, 0.07435), (0.1785, -0.004372, 0.06794), (0.197, -0.004372, 0.07497), (0.1945, -0.004372, 0.06995), (0.1785, -0.004372, 0.085), (0.1785, -0.004372, 0.08928), (0.197, -0.004372, 0.085), (0.1945, -0.004372, 0.09002), (0.1871, -0.004372, 0.06493), (0.1871, -0.004372, 0.09504), (0.1871, -0.004372, 0.07925), (0.1871, -0.004372, 0.06794), (0.1871, -0.004372, 0.07435), (0.1871, -0.004372, 0.085), (0.1871, -0.004372, 0.08928), (0.1816, -0.004372, 0.06493), (0.1851, -0.004372, 0.09504), (0.1816, -0.004372, 0.06794), (0.1816, -0.004372, 0.07298), (0.1851, -0.004372, 0.085), (0.1851, -0.004372, 0.08928), (0.1802, -0.002683, 0.07407), (0.1802, -0.004372, 0.09504), (0.1802, -0.004372, 0.07925), (0.1802, -0.004372, 0.07407), (0.1802, -0.004372, 0.085), (0.1802, -0.004372, 0.08928), (0.1785, -0.002683, 0.07298), (0.1851, -0.002589, 0.06493), (0.1868, -0.002683, 0.07925), (0.1851, -0.004372, 0.06493), (0.1851, -0.004372, 0.07925), (0.1851, -0.004372, 0.06794), (0.1851, -0.004372, 0.07366)], [], [(35, 3, 9, 34), (4, 5, 7, 8), (42, 0, 12, 57), (6, 50, 59, 13), (1, 2, 10, 11), (31, 4, 8, 32), (5, 6, 13, 7), (0, 1, 11, 12), (11, 10, 17, 18), (13, 59, 68, 20), (57, 12, 19, 66), (8, 7, 14, 15), (34, 9, 16, 33), (12, 11, 18, 19), (7, 13, 20, 14), (18, 17, 23, 24), (20, 68, 76, 26), (66, 19, 25, 74), (15, 14, 21, 22), (26, 76, 82, 30), (19, 18, 24, 25), (14, 20, 26, 21), (24, 23, 27, 28), (74, 25, 29, 80), (25, 24, 28, 29), (3, 31, 32, 9), (10, 34, 33, 17), (2, 35, 34, 10), (33, 27, 23), (33, 23, 17), (80, 29, 38, 91), (28, 27, 36, 37), (29, 28, 37, 38), (37, 36, 39, 40), (32, 8, 15, 41), (22, 21, 40, 39), (21, 26, 30, 40), (9, 32, 41, 16), (22, 41, 15), (39, 41, 22), (27, 33, 16, 36), (36, 16, 41, 39), (91, 38, 30, 82), (38, 37, 40, 30), (87, 86, 53, 46), (47, 52, 51, 48), (42, 57, 56, 43), (49, 58, 59, 50), (44, 55, 54, 45), (83, 84, 52, 47), (48, 51, 58, 49), (43, 56, 55, 44), (55, 64, 63, 54), (58, 67, 68, 59), (57, 66, 65, 56), (52, 61, 60, 51), (86, 85, 62, 53), (56, 65, 64, 55), (51, 60, 67, 58), (64, 72, 71, 63), (67, 75, 76, 68), (66, 74, 73, 65), (61, 70, 69, 60), (75, 81, 82, 76), (65, 73, 72, 64), (60, 69, 75, 67), (72, 78, 77, 71), (74, 80, 79, 73), (73, 79, 78, 72), (46, 53, 84, 83), (54, 63, 85, 86), (45, 54, 86, 87), (85, 71, 77), (85, 63, 71), (80, 91, 90, 79), (78, 89, 88, 77), (79, 90, 89, 78), (89, 93, 92, 88), (84, 94, 61, 52), (70, 92, 93, 69), (69, 93, 81, 75), (53, 62, 94, 84), (70, 61, 94), (92, 70, 94), (77, 88, 62, 85), (88, 92, 94, 62), (91, 82, 81, 90), (90, 81, 93, 89), (98, 97, 117, 118), (114, 107, 128, 135), (102, 95, 115, 122), (111, 148, 173, 132), (143, 108, 129, 167), (110, 113, 134, 131), (95, 99, 119, 115), (97, 100, 120, 117), (106, 104, 124, 127), (108, 102, 122, 129), (99, 98, 118, 119), (96, 103, 123, 116), (136, 112, 133, 139), (105, 142, 166, 137), (113, 114, 135, 134), (141, 137, 166, 177), (139, 138, 170, 172), (129, 132, 173, 167), (138, 140, 176, 170), (140, 141, 177, 176), (121, 116, 123, 128), (118, 117, 124, 126), (115, 119, 125, 122), (119, 118, 126, 125), (117, 120, 127, 124), (120, 121, 128, 127), (128, 123, 130, 135), (126, 124, 131, 133), (122, 125, 132, 129), (125, 126, 133, 132), (104, 110, 131, 124), (101, 96, 116, 121), (112, 111, 132, 133), (103, 109, 130, 123), (107, 106, 127, 128), (100, 101, 121, 120), (147, 136, 139, 172), (109, 105, 137, 130), (135, 130, 137, 141), (133, 131, 138, 139), (131, 134, 140, 138), (134, 135, 141, 140), (111, 112, 200, 148), (112, 136, 147, 200), (106, 113, 110, 104), (107, 114, 113, 106), (149, 174, 171, 146), (165, 193, 186, 158), (153, 180, 168, 144), (162, 190, 173, 148), (143, 167, 187, 159), (161, 189, 192, 164), (144, 168, 175, 150), (146, 171, 178, 151), (157, 185, 182, 155), (159, 187, 180, 153), (150, 175, 174, 149), (145, 169, 181, 154), (194, 197, 191, 163), (156, 195, 166, 142), (164, 192, 193, 165), (199, 177, 166, 195), (197, 172, 170, 196), (187, 167, 173, 190), (196, 170, 176, 198), (198, 176, 177, 199), (179, 186, 181, 169), (174, 184, 182, 171), (168, 180, 183, 175), (175, 183, 184, 174), (171, 182, 185, 178), (178, 185, 186, 179), (186, 193, 188, 181), (184, 191, 189, 182), (180, 187, 190, 183), (183, 190, 191, 184), (155, 182, 189, 161), (152, 179, 169, 145), (163, 191, 190, 162), (154, 181, 188, 160), (158, 186, 185, 157), (151, 178, 179, 152), (147, 172, 197, 194), (160, 188, 195, 156), (193, 199, 195, 188), (191, 197, 196, 189), (189, 196, 198, 192), (192, 198, 199, 193), (162, 148, 200, 163), (163, 200, 147, 194), (157, 155, 161, 164), (158, 157, 164, 165), (204, 203, 223, 224), (220, 213, 234, 240), (208, 201, 221, 228), (217, 259, 284, 237), (254, 214, 235, 278), (201, 205, 225, 221), (203, 206, 226, 223), (212, 210, 230, 233), (247, 208, 228, 249), (205, 204, 224, 225), (202, 209, 229, 222), (241, 218, 238, 244), (211, 253, 277, 242), (219, 220, 240, 239), (246, 242, 277, 288), (244, 243, 281, 283), (235, 237, 284, 278), (243, 245, 287, 281), (245, 246, 288, 287), (227, 222, 229, 234), (224, 223, 230, 232), (221, 225, 231, 228), (225, 224, 232, 231), (223, 226, 233, 230), (226, 227, 234, 233), (234, 229, 236, 240), (249, 251, 237, 235), (251, 252, 238, 237), (207, 202, 222, 227), (218, 217, 237, 238), (209, 215, 236, 229), (213, 212, 233, 234), (206, 207, 227, 226), (258, 241, 244, 283), (215, 211, 242, 236), (240, 236, 242, 246), (239, 240, 246, 245), (217, 218, 310, 259), (218, 241, 258, 310), (212, 219, 216, 248, 210), (213, 220, 219, 212), (214, 247, 249, 235), (232, 230, 250, 252), (228, 231, 251, 249), (231, 232, 252, 251), (210, 248, 250, 230), (216, 219, 239, 250), (252, 250, 238), (248, 216, 250), (238, 250, 243, 244), (250, 239, 245, 243), (260, 285, 282, 257), (276, 303, 297, 269), (264, 291, 279, 255), (273, 300, 284, 259), (254, 278, 298, 270), (255, 279, 286, 261), (257, 282, 289, 262), (268, 296, 293, 266), (311, 313, 291, 264), (261, 286, 285, 260), (256, 280, 292, 265), (304, 307, 301, 274), (267, 305, 277, 253), (275, 302, 303, 276), (309, 288, 277, 305), (307, 283, 281, 306), (298, 278, 284, 300), (306, 281, 287, 308), (308, 287, 288, 309), (290, 297, 292, 280), (285, 295, 293, 282), (279, 291, 294, 286), (286, 294, 295, 285), (282, 293, 296, 289), (289, 296, 297, 290), (297, 303, 299, 292), (313, 298, 300, 315), (315, 300, 301, 316), (263, 290, 280, 256), (274, 301, 300, 273), (265, 292, 299, 271), (269, 297, 296, 268), (262, 289, 290, 263), (258, 283, 307, 304), (271, 299, 305, 267), (303, 309, 305, 299), (302, 308, 309, 303), (273, 259, 310, 274), (274, 310, 258, 304), (268, 266, 312, 272, 275), (269, 268, 275, 276), (270, 298, 313, 311), (295, 316, 314, 293), (291, 313, 315, 294), (294, 315, 316, 295), (266, 293, 314, 312), (272, 314, 302, 275), (316, 301, 314), (312, 314, 272), (301, 307, 306, 314), (314, 306, 308, 302), (377, 362, 501, 500), (331, 346, 488, 337), (347, 324, 330, 346), (325, 326, 328, 329), (384, 321, 333, 399), (327, 392, 401, 334), (322, 323, 331, 332), (344, 325, 329, 345), (326, 327, 334, 328), (321, 322, 332, 333), (332, 331, 337, 338), (334, 401, 409, 340), (399, 333, 339, 407), (329, 328, 335, 336), (333, 332, 338, 339), (328, 334, 340, 335), (324, 344, 345, 330), (323, 347, 346, 331), (345, 329, 336, 491), (424, 350, 485, 484), (480, 479, 490, 351), (370, 369, 373, 495), (378, 356, 362, 377), (357, 358, 360, 361), (427, 353, 365, 442), (359, 435, 444, 366), (354, 355, 363, 364), (375, 357, 361, 376), (358, 359, 366, 360), (353, 354, 364, 365), (364, 363, 369, 370), (366, 444, 452, 372), (442, 365, 371, 450), (361, 360, 367, 368), (365, 364, 370, 371), (360, 366, 372, 367), (356, 375, 376, 362), (355, 378, 377, 363), (499, 498, 379, 380), (380, 379, 382, 383), (379, 501, 502, 382), (381, 380, 383, 497), (330, 345, 491, 489), (367, 372, 492, 493), (342, 488, 489, 348), (336, 335, 479, 480), (350, 349, 490, 485), (420, 419, 395, 388), (389, 394, 393, 390), (384, 399, 398, 385), (391, 400, 401, 392), (386, 397, 396, 387), (417, 418, 394, 389), (390, 393, 400, 391), (385, 398, 397, 386), (397, 405, 404, 396), (400, 408, 409, 401), (399, 407, 406, 398), (394, 403, 402, 393), (398, 406, 405, 397), (393, 402, 408, 400), (403, 411, 410, 402), (388, 395, 418, 417), (387, 396, 419, 420), (506, 504, 413), (465, 464, 438, 431), (432, 437, 436, 433), (427, 442, 441, 428), (434, 443, 444, 435), (429, 440, 439, 430), (462, 463, 437, 432), (433, 436, 443, 434), (428, 441, 440, 429), (440, 448, 447, 439), (443, 451, 452, 444), (442, 450, 449, 441), (437, 446, 445, 436), (441, 449, 448, 440), (436, 445, 451, 443), (450, 455, 454, 449), (449, 454, 453, 448), (431, 438, 463, 462), (430, 439, 464, 465), (514, 512, 457), (463, 517, 446, 437), (459, 468, 467, 458), (372, 452, 456, 492), (495, 373, 498, 499), (510, 516, 513, 509), (496, 495, 499, 374), (511, 470, 516, 510), (368, 367, 493, 494), (455, 496, 374, 460), (492, 456, 461, 497), (371, 370, 495, 496), (458, 467, 466, 457), (343, 486, 349, 350), (480, 491, 336), (467, 516, 470, 466), (481, 341, 342, 486), (478, 477, 484, 485), (407, 339, 482, 483), (483, 482, 343, 487), (339, 338, 481, 482), (482, 481, 486, 343), (340, 409, 477, 478), (486, 342, 348, 349), (335, 340, 478, 479), (454, 459, 458, 453), (338, 337, 341, 481), (346, 330, 489, 488), (466, 470, 517, 515), (511, 446, 517), (460, 469, 468, 459), (349, 348, 351, 490), (468, 513, 516, 467), (438, 515, 517, 463), (514, 447, 512), (488, 342, 341), (479, 478, 485, 490), (488, 341, 337), (469, 461, 513, 468), (487, 343, 350, 424), (455, 460, 459, 454), (351, 491, 480), (457, 466, 515, 514), (348, 489, 491, 351), (470, 511, 517), (439, 447, 514, 464), (509, 513, 461, 456), (453, 458, 457, 512), (464, 514, 515, 438), (413, 421, 507, 506), (446, 511, 510, 445), (445, 510, 509, 451), (451, 509, 456, 452), (425, 411, 426), (423, 416, 508, 422), (448, 453, 512, 447), (421, 425, 426, 507), (424, 484, 416, 423), (410, 508, 416, 503), (411, 403, 426), (395, 507, 426, 418), (411, 425, 508, 410), (415, 423, 422, 414), (418, 426, 403, 394), (396, 404, 506, 419), (483, 487, 415, 505), (414, 422, 421, 413), (422, 508, 425, 421), (487, 424, 423, 415), (405, 412, 504, 404), (408, 503, 477, 409), (506, 404, 504), (412, 414, 413, 504), (505, 415, 414, 412), (406, 505, 412, 405), (402, 410, 503, 408), (503, 416, 484, 477), (407, 483, 505, 406), (419, 506, 507, 395), (382, 502, 494), (362, 376, 502, 501), (469, 381, 497, 461), (498, 500, 501, 379), (493, 492, 497, 383), (494, 502, 368), (494, 493, 383, 382), (500, 373, 369), (500, 498, 373), (376, 361, 368, 502), (374, 499, 380, 381), (450, 371, 496, 455), (363, 377, 500, 369), (460, 374, 381, 469), (320, 474, 518, 317), (320, 352, 475, 474), (319, 318, 352, 320), (320, 317, 476, 319), (474, 475, 472, 473), (474, 473, 471, 518), (318, 319, 473, 472), (473, 319, 476, 471), (352, 318, 472, 475), (521, 519, 523, 525), (530, 527, 531, 534), (522, 521, 525, 526), (530, 529, 524, 526), (519, 520, 524, 523), (528, 527, 525, 523), (529, 528, 523, 524), (529, 530, 534, 537, 536, 533), (527, 530, 526, 525), (538, 537, 534, 531), (536, 537, 541, 544), (528, 529, 533, 532), (535, 536, 544, 545), (520, 522, 526, 524), (537, 538, 539, 541), (532, 533, 536, 535), (528, 532, 535, 538, 531, 527), (546, 543, 542, 540), (519, 521, 522, 520), (541, 539, 540, 542), (543, 546, 545, 544), (544, 541, 542, 543), (539, 545, 546, 540), (538, 535, 545, 539), (602, 587, 720, 719), (557, 572, 707, 563), (573, 550, 556, 572), (551, 552, 554, 555), (609, 547, 559, 624), (553, 617, 626, 560), (548, 549, 557, 558), (570, 551, 555, 571), (552, 553, 560, 554), (547, 548, 558, 559), (558, 557, 563, 564), (560, 626, 634, 566), (624, 559, 565, 632), (555, 554, 561, 562), (559, 558, 564, 565), (554, 560, 566, 561), (550, 570, 571, 556), (549, 573, 572, 557), (571, 555, 562, 710), (649, 576, 704, 703), (699, 698, 709, 577), (595, 594, 598, 714), (603, 581, 587, 602), (582, 583, 585, 586), (652, 578, 590, 667), (584, 660, 669, 591), (579, 580, 588, 589), (600, 582, 586, 601), (583, 584, 591, 585), (578, 579, 589, 590), (589, 588, 594, 595), (591, 669, 677, 597), (667, 590, 596, 675), (586, 585, 592, 593), (590, 589, 595, 596), (585, 591, 597, 592), (581, 600, 601, 587), (580, 603, 602, 588), (718, 717, 604, 605), (605, 604, 607, 608), (604, 720, 721, 607), (606, 605, 608, 716), (556, 571, 710, 708), (592, 597, 711, 712), (568, 707, 708, 574), (562, 561, 698, 699), (576, 575, 709, 704), (645, 644, 620, 613), (614, 619, 618, 615), (609, 624, 623, 610), (616, 625, 626, 617), (611, 622, 621, 612), (642, 643, 619, 614), (615, 618, 625, 616), (610, 623, 622, 611), (622, 630, 629, 621), (625, 633, 634, 626), (624, 632, 631, 623), (619, 628, 627, 618), (623, 631, 630, 622), (618, 627, 633, 625), (628, 636, 635, 627), (613, 620, 643, 642), (612, 621, 644, 645), (725, 723, 638), (690, 689, 663, 656), (657, 662, 661, 658), (652, 667, 666, 653), (659, 668, 669, 660), (654, 665, 664, 655), (687, 688, 662, 657), (658, 661, 668, 659), (653, 666, 665, 654), (665, 673, 672, 664), (668, 676, 677, 669), (667, 675, 674, 666), (662, 671, 670, 661), (666, 674, 673, 665), (661, 670, 676, 668), (675, 680, 679, 674), (674, 679, 678, 673), (656, 663, 688, 687), (655, 664, 689, 690), (733, 731, 682), (688, 736, 671, 662), (684, 693, 692, 683), (597, 677, 681, 711), (714, 598, 717, 718), (729, 735, 732, 728), (715, 714, 718, 599), (730, 695, 735, 729), (593, 592, 712, 713), (680, 715, 599, 685), (711, 681, 686, 716), (596, 595, 714, 715), (683, 692, 691, 682), (569, 705, 575, 576), (699, 710, 562), (692, 735, 695, 691), (700, 567, 568, 705), (697, 696, 703, 704), (632, 565, 701, 702), (702, 701, 569, 706), (565, 564, 700, 701), (701, 700, 705, 569), (566, 634, 696, 697), (705, 568, 574, 575), (561, 566, 697, 698), (679, 684, 683, 678), (564, 563, 567, 700), (572, 556, 708, 707), (691, 695, 736, 734), (730, 671, 736), (685, 694, 693, 684), (575, 574, 577, 709), (693, 732, 735, 692), (663, 734, 736, 688), (733, 672, 731), (707, 568, 567), (698, 697, 704, 709), (707, 567, 563), (694, 686, 732, 693), (706, 569, 576, 649), (680, 685, 684, 679), (577, 710, 699), (682, 691, 734, 733), (574, 708, 710, 577), (695, 730, 736), (664, 672, 733, 689), (728, 732, 686, 681), (678, 683, 682, 731), (689, 733, 734, 663), (638, 646, 726, 725), (671, 730, 729, 670), (670, 729, 728, 676), (676, 728, 681, 677), (650, 636, 651), (648, 641, 727, 647), (673, 678, 731, 672), (646, 650, 651, 726), (649, 703, 641, 648), (635, 727, 641, 722), (636, 628, 651), (620, 726, 651, 643), (636, 650, 727, 635), (640, 648, 647, 639), (643, 651, 628, 619), (621, 629, 725, 644), (702, 706, 640, 724), (639, 647, 646, 638), (647, 727, 650, 646), (706, 649, 648, 640), (630, 637, 723, 629), (633, 722, 696, 634), (725, 629, 723), (637, 639, 638, 723), (724, 640, 639, 637), (631, 724, 637, 630), (627, 635, 722, 633), (722, 641, 703, 696), (632, 702, 724, 631), (644, 725, 726, 620), (607, 721, 713), (587, 601, 721, 720), (694, 606, 716, 686), (717, 719, 720, 604), (712, 711, 716, 608), (713, 721, 593), (713, 712, 608, 607), (719, 598, 594), (719, 717, 598), (601, 586, 593, 721), (599, 718, 605, 606), (675, 596, 715, 680), (588, 602, 719, 594), (685, 599, 606, 694), (739, 737, 741, 743), (748, 745, 749, 752), (740, 739, 743, 744), (748, 747, 742, 744), (737, 738, 742, 741), (746, 745, 743, 741), (747, 746, 741, 742), (747, 748, 752, 755, 754, 751), (745, 748, 744, 743), (756, 755, 752, 749), (754, 755, 759, 762), (746, 747, 751, 750), (753, 754, 762, 763), (738, 740, 744, 742), (755, 756, 757, 759), (750, 751, 754, 753), (746, 750, 753, 756, 749, 745), (764, 761, 760, 758), (737, 739, 740, 738), (759, 757, 758, 760), (761, 764, 763, 762), (762, 759, 760, 761), (757, 763, 764, 758), (756, 753, 763, 757), (800, 768, 774, 799), (769, 770, 772, 773), (807, 765, 777, 822), (771, 815, 824, 778), (766, 767, 775, 776), (796, 769, 773, 797), (770, 771, 778, 772), (765, 766, 776, 777), (776, 775, 782, 783), (778, 824, 833, 785), (822, 777, 784, 831), (773, 772, 779, 780), (799, 774, 781, 798), (777, 776, 783, 784), (772, 778, 785, 779), (783, 782, 788, 789), (785, 833, 841, 791), (831, 784, 790, 839), (780, 779, 786, 787), (791, 841, 847, 795), (784, 783, 789, 790), (779, 785, 791, 786), (789, 788, 792, 793), (839, 790, 794, 845), (790, 789, 793, 794), (768, 796, 797, 774), (775, 799, 798, 782), (767, 800, 799, 775), (798, 792, 788), (798, 788, 782), (845, 794, 803, 856), (793, 792, 801, 802), (794, 793, 802, 803), (802, 801, 804, 805), (797, 773, 780, 806), (787, 786, 805, 804), (786, 791, 795, 805), (774, 797, 806, 781), (787, 806, 780), (804, 806, 787), (792, 798, 781, 801), (801, 781, 806, 804), (856, 803, 795, 847), (803, 802, 805, 795), (852, 851, 818, 811), (812, 817, 816, 813), (807, 822, 821, 808), (814, 823, 824, 815), (809, 820, 819, 810), (848, 849, 817, 812), (813, 816, 823, 814), (808, 821, 820, 809), (820, 829, 828, 819), (823, 832, 833, 824), (822, 831, 830, 821), (817, 826, 825, 816), (851, 850, 827, 818), (821, 830, 829, 820), (816, 825, 832, 823), (829, 837, 836, 828), (832, 840, 841, 833), (831, 839, 838, 830), (826, 835, 834, 825), (840, 846, 847, 841), (830, 838, 837, 829), (825, 834, 840, 832), (837, 843, 842, 836), (839, 845, 844, 838), (838, 844, 843, 837), (811, 818, 849, 848), (819, 828, 850, 851), (810, 819, 851, 852), (850, 836, 842), (850, 828, 836), (845, 856, 855, 844), (843, 854, 853, 842), (844, 855, 854, 843), (854, 858, 857, 853), (849, 859, 826, 817), (835, 857, 858, 834), (834, 858, 846, 840), (818, 827, 859, 849), (835, 826, 859), (857, 835, 859), (842, 853, 827, 850), (853, 857, 859, 827), (856, 847, 846, 855), (855, 846, 858, 854), (863, 862, 882, 883), (879, 872, 893, 900), (867, 860, 880, 887), (876, 913, 938, 897), (908, 873, 894, 932), (875, 878, 899, 896), (860, 864, 884, 880), (862, 865, 885, 882), (871, 869, 889, 892), (873, 867, 887, 894), (864, 863, 883, 884), (861, 868, 888, 881), (901, 877, 898, 904), (870, 907, 931, 902), (878, 879, 900, 899), (906, 902, 931, 942), (904, 903, 935, 937), (894, 897, 938, 932), (903, 905, 941, 935), (905, 906, 942, 941), (886, 881, 888, 893), (883, 882, 889, 891), (880, 884, 890, 887), (884, 883, 891, 890), (882, 885, 892, 889), (885, 886, 893, 892), (893, 888, 895, 900), (891, 889, 896, 898), (887, 890, 897, 894), (890, 891, 898, 897), (869, 875, 896, 889), (866, 861, 881, 886), (877, 876, 897, 898), (868, 874, 895, 888), (872, 871, 892, 893), (865, 866, 886, 885), (912, 901, 904, 937), (874, 870, 902, 895), (900, 895, 902, 906), (898, 896, 903, 904), (896, 899, 905, 903), (899, 900, 906, 905), (876, 877, 965, 913), (877, 901, 912, 965), (871, 878, 875, 869), (872, 879, 878, 871), (914, 939, 936, 911), (930, 958, 951, 923), (918, 945, 933, 909), (927, 955, 938, 913), (908, 932, 952, 924), (926, 954, 957, 929), (909, 933, 940, 915), (911, 936, 943, 916), (922, 950, 947, 920), (924, 952, 945, 918), (915, 940, 939, 914), (910, 934, 946, 919), (959, 962, 956, 928), (921, 960, 931, 907), (929, 957, 958, 930), (964, 942, 931, 960), (962, 937, 935, 961), (952, 932, 938, 955), (961, 935, 941, 963), (963, 941, 942, 964), (944, 951, 946, 934), (939, 949, 947, 936), (933, 945, 948, 940), (940, 948, 949, 939), (936, 947, 950, 943), (943, 950, 951, 944), (951, 958, 953, 946), (949, 956, 954, 947), (945, 952, 955, 948), (948, 955, 956, 949), (920, 947, 954, 926), (917, 944, 934, 910), (928, 956, 955, 927), (919, 946, 953, 925), (923, 951, 950, 922), (916, 943, 944, 917), (912, 937, 962, 959), (925, 953, 960, 921), (958, 964, 960, 953), (956, 962, 961, 954), (954, 961, 963, 957), (957, 963, 964, 958), (927, 913, 965, 928), (928, 965, 912, 959), (922, 920, 926, 929), (923, 922, 929, 930), (969, 968, 988, 989), (985, 978, 999, 1005), (973, 966, 986, 993), (982, 1024, 1049, 1002), (1019, 979, 1000, 1043), (966, 970, 990, 986), (968, 971, 991, 988), (977, 975, 995, 998), (1012, 973, 993, 1014), (970, 969, 989, 990), (967, 974, 994, 987), (1006, 983, 1003, 1009), (976, 1018, 1042, 1007), (984, 985, 1005, 1004), (1011, 1007, 1042, 1053), (1009, 1008, 1046, 1048), (1000, 1002, 1049, 1043), (1008, 1010, 1052, 1046), (1010, 1011, 1053, 1052), (992, 987, 994, 999), (989, 988, 995, 997), (986, 990, 996, 993), (990, 989, 997, 996), (988, 991, 998, 995), (991, 992, 999, 998), (999, 994, 1001, 1005), (1014, 1016, 1002, 1000), (1016, 1017, 1003, 1002), (972, 967, 987, 992), (983, 982, 1002, 1003), (974, 980, 1001, 994), (978, 977, 998, 999), (971, 972, 992, 991), (1023, 1006, 1009, 1048), (980, 976, 1007, 1001), (1005, 1001, 1007, 1011), (1004, 1005, 1011, 1010), (982, 983, 1075, 1024), (983, 1006, 1023, 1075), (977, 984, 981, 1013, 975), (978, 985, 984, 977), (979, 1012, 1014, 1000), (997, 995, 1015, 1017), (993, 996, 1016, 1014), (996, 997, 1017, 1016), (975, 1013, 1015, 995), (981, 984, 1004, 1015), (1017, 1015, 1003), (1013, 981, 1015), (1003, 1015, 1008, 1009), (1015, 1004, 1010, 1008), (1025, 1050, 1047, 1022), (1041, 1068, 1062, 1034), (1029, 1056, 1044, 1020), (1038, 1065, 1049, 1024), (1019, 1043, 1063, 1035), (1020, 1044, 1051, 1026), (1022, 1047, 1054, 1027), (1033, 1061, 1058, 1031), (1076, 1078, 1056, 1029), (1026, 1051, 1050, 1025), (1021, 1045, 1057, 1030), (1069, 1072, 1066, 1039), (1032, 1070, 1042, 1018), (1040, 1067, 1068, 1041), (1074, 1053, 1042, 1070), (1072, 1048, 1046, 1071), (1063, 1043, 1049, 1065), (1071, 1046, 1052, 1073), (1073, 1052, 1053, 1074), (1055, 1062, 1057, 1045), (1050, 1060, 1058, 1047), (1044, 1056, 1059, 1051), (1051, 1059, 1060, 1050), (1047, 1058, 1061, 1054), (1054, 1061, 1062, 1055), (1062, 1068, 1064, 1057), (1078, 1063, 1065, 1080), (1080, 1065, 1066, 1081), (1028, 1055, 1045, 1021), (1039, 1066, 1065, 1038), (1030, 1057, 1064, 1036), (1034, 1062, 1061, 1033), (1027, 1054, 1055, 1028), (1023, 1048, 1072, 1069), (1036, 1064, 1070, 1032), (1068, 1074, 1070, 1064), (1067, 1073, 1074, 1068), (1038, 1024, 1075, 1039), (1039, 1075, 1023, 1069), (1033, 1031, 1077, 1037, 1040), (1034, 1033, 1040, 1041), (1035, 1063, 1078, 1076), (1060, 1081, 1079, 1058), (1056, 1078, 1080, 1059), (1059, 1080, 1081, 1060), (1031, 1058, 1079, 1077), (1037, 1079, 1067, 1040), (1081, 1066, 1079), (1077, 1079, 1037), (1066, 1072, 1071, 1079), (1079, 1071, 1073, 1067)])
me_double_light_outlet.polygons.foreach_set('use_smooth', [True] * 973)
me_double_light_outlet.polygons.foreach_set('material_index', [1, 1, 1, 1, 1, 1, 1, 1, 1, 1, 1, 1, 1, 1, 1, 1, 1, 1, 1, 1, 1, 1, 1, 1, 1, 1, 1, 1, 1, 1, 1, 1, 1, 1, 1, 1, 1, 1, 1, 1, 1, 1, 1, 1, 1, 1, 1, 1, 1, 1, 1, 1, 1, 1, 1, 1, 1, 1, 1, 1, 1, 1, 1, 1, 1, 1, 1, 1, 1, 1, 1, 1, 1, 1, 1, 1, 1, 1, 1, 1, 1, 1, 1, 1, 1, 1, 1, 1, 0, 0, 0, 0, 0, 0, 0, 0, 0, 0, 0, 0, 0, 0, 0, 0, 0, 0, 0, 0, 0, 0, 0, 0, 0, 0, 0, 0, 0, 0, 0, 0, 0, 0, 0, 0, 0, 0, 0, 0, 0, 0, 2, 2, 2, 2, 0, 0, 0, 0, 0, 0, 0, 0, 0, 0, 0, 0, 0, 0, 0, 0, 0, 0, 0, 0, 0, 0, 0, 0, 0, 0, 0, 0, 0, 0, 0, 0, 0, 0, 0, 0, 0, 0, 0, 0, 0, 0, 2, 2, 2, 2, 0, 0, 0, 0, 0, 0, 0, 0, 0, 0, 0, 0, 0, 0, 0, 0, 0, 0, 0, 0, 0, 0, 0, 0, 0, 0, 0, 0, 0, 0, 0, 0, 0, 0, 0, 0, 0, 2, 2, 2, 2, 0, 0, 0, 0, 0, 0, 0, 0, 0, 0, 0, 0, 0, 0, 0, 0, 0, 0, 0, 0, 0, 0, 0, 0, 0, 0, 0, 0, 0, 0, 0, 0, 0, 0, 0, 0, 0, 0, 0, 0, 0, 0, 0, 0, 0, 0, 0, 2, 2, 2, 2, 0, 0, 0, 0, 0, 0, 0, 0, 0, 0, 1, 1, 1, 1, 1, 1, 1, 1, 1, 1, 1, 1, 1, 1, 1, 1, 1, 1, 1, 1, 1, 1, 1, 1, 1, 1, 1, 1, 1, 1, 1, 1, 1, 1, 1, 1, 1, 1, 1, 1, 1, 1, 1, 1, 1, 1, 1, 1, 1, 1, 1, 1, 1, 1, 1, 1, 1, 1, 1, 1, 1, 1, 1, 1, 1, 1, 1, 1, 1, 1, 1, 1, 1, 1, 1, 1, 1, 1, 1, 1, 1, 1, 1, 1, 1, 1, 1, 1, 1, 1, 1, 1, 1, 1, 1, 1, 1, 1, 1, 1, 1, 1, 1, 1, 1, 1, 1, 1, 1, 1, 1, 1, 1, 1, 1, 1, 1, 1, 1, 1, 1, 1, 1, 1, 1, 1, 1, 1, 1, 1, 1, 1, 1, 1, 1, 1, 1, 1, 1, 1, 1, 1, 1, 1, 1, 1, 1, 1, 1, 1, 1, 1, 1, 1, 1, 1, 1, 1, 1, 1, 1, 1, 1, 1, 1, 1, 1, 1, 1, 1, 1, 1, 1, 1, 1, 1, 0, 0, 0, 0, 0, 0, 0, 0, 0, 0, 0, 0, 0, 0, 0, 0, 0, 0, 0, 0, 0, 0, 0, 0, 0, 0, 0, 0, 0, 0, 0, 0, 0, 1, 1, 1, 1, 1, 1, 1, 1, 1, 1, 1, 1, 1, 1, 1, 1, 1, 1, 1, 1, 1, 1, 1, 1, 1, 1, 1, 1, 1, 1, 1, 1, 1, 1, 1, 1, 1, 1, 1, 1, 1, 1, 1, 1, 1, 1, 1, 1, 1, 1, 1, 1, 1, 1, 1, 1, 1, 1, 1, 1, 1, 1, 1, 1, 1, 1, 1, 1, 1, 1, 1, 1, 1, 1, 1, 1, 1, 1, 1, 1, 1, 1, 1, 1, 1, 1, 1, 1, 1, 1, 1, 1, 1, 1, 1, 1, 1, 1, 1, 1, 1, 1, 1, 1, 1, 1, 1, 1, 1, 1, 1, 1, 1, 1, 1, 1, 1, 1, 1, 1, 1, 1, 1, 1, 1, 1, 1, 1, 1, 1, 1, 1, 1, 1, 1, 1, 1, 1, 1, 1, 1, 1, 1, 1, 1, 1, 1, 1, 1, 1, 1, 1, 1, 1, 1, 1, 1, 1, 1, 1, 1, 1, 1, 1, 1, 1, 1, 1, 1, 1, 1, 1, 1, 1, 1, 1, 0, 0, 0, 0, 0, 0, 0, 0, 0, 0, 0, 0, 0, 0, 0, 0, 0, 0, 0, 0, 0, 0, 0, 0, 1, 1, 1, 1, 1, 1, 1, 1, 1, 1, 1, 1, 1, 1, 1, 1, 1, 1, 1, 1, 1, 1, 1, 1, 1, 1, 1, 1, 1, 1, 1, 1, 1, 1, 1, 1, 1, 1, 1, 1, 1, 1, 1, 1, 1, 1, 1, 1, 1, 1, 1, 1, 1, 1, 1, 1, 1, 1, 1, 1, 1, 1, 1, 1, 1, 1, 1, 1, 1, 1, 1, 1, 1, 1, 1, 1, 1, 1, 1, 1, 1, 1, 1, 1, 1, 1, 1, 1, 0, 0, 0, 0, 0, 0, 0, 0, 0, 0, 0, 0, 0, 0, 0, 0, 0, 0, 0, 0, 0, 0, 0, 0, 0, 0, 0, 0, 0, 0, 0, 0, 0, 0, 0, 0, 0, 0, 0, 0, 0, 0, 2, 2, 2, 2, 0, 0, 0, 0, 0, 0, 0, 0, 0, 0, 0, 0, 0, 0, 0, 0, 0, 0, 0, 0, 0, 0, 0, 0, 0, 0, 0, 0, 0, 0, 0, 0, 0, 0, 0, 0, 0, 0, 0, 0, 0, 0, 2, 2, 2, 2, 0, 0, 0, 0, 0, 0, 0, 0, 0, 0, 0, 0, 0, 0, 0, 0, 0, 0, 0, 0, 0, 0, 0, 0, 0, 0, 0, 0, 0, 0, 0, 0, 0, 0, 0, 0, 0, 2, 2, 2, 2, 0, 0, 0, 0, 0, 0, 0, 0, 0, 0, 0, 0, 0, 0, 0, 0, 0, 0, 0, 0, 0, 0, 0, 0, 0, 0, 0, 0, 0, 0, 0, 0, 0, 0, 0, 0, 0, 0, 0, 0, 0, 0, 0, 0, 0, 0, 0, 2, 2, 2, 2, 0, 0, 0, 0, 0, 0, 0, 0, 0, 0])
me_double_light_outlet.materials.append(mat_gloss_white_plastic)
me_double_light_outlet.materials.append(mat_stainless_steel)
me_double_light_outlet.materials.append(mat_black_plastic)
me_double_light_outlet.use_remesh_preserve_volume = False
me_double_light_outlet.use_remesh_preserve_attributes = False
me_double_light_outlet.use_mirror_vertex_groups = False
me_double_light_outlet.update()

# ---- objects
ob_combo_4_gang = bpy.data.objects.new('Combo 4-Gang', me_double_light_outlet)

# ---- transforms, parenting, visibility, modifiers, constraints
ob_combo_4_gang.location = (0.0, 0.0, 0.0)
ob_combo_4_gang.lineart.crease_threshold = 0.0
_m = ob_combo_4_gang.modifiers.new('EdgeSplit', 'EDGE_SPLIT')

# ---- collection membership
col_collection_1.objects.link(ob_combo_4_gang)

# ---- scene / render settings (as saved in the file)
scene.frame_start = 1; scene.frame_end = 250; scene.frame_set(1)
scene.render.engine = 'CYCLES'
scene.render.resolution_percentage = 50
scene.render.dither_intensity = 0.0
scene.cycles.use_denoising = False
scene.cycles.samples = 10
scene.cycles.sampling_pattern = 'TABULATED_SOBOL'
scene.cycles.light_sampling_threshold = 0.0
scene.cycles.use_adaptive_sampling = False
scene.cycles.use_light_tree = False
scene.cycles.caustics_reflective = False
scene.cycles.caustics_refractive = False
scene.cycles.blur_glossy = 0.0
scene.cycles.pixel_filter_type = 'GAUSSIAN'
scene.cycles.sample_clamp_indirect = 0.0
scene.view_settings.view_transform = 'Standard'
bpy.context.view_layer.update()

# ---- added for rendering (the .blend has no active camera and no usable light): camera, sun
cam_auto = bpy.data.cameras.new('AutoCamera')
cam_auto.lens = 50.0
cam_auto.sensor_width = 36.0
cam_auto.clip_end = 1000.0
ob_auto_camera = bpy.data.objects.new('AutoCamera', cam_auto)
scene.collection.objects.link(ob_auto_camera)
ob_auto_camera.location = (0.327737, -0.274412, 0.235012)
ob_auto_camera.rotation_euler = (1.09748, -7.21219e-08, 0.694738)
scene.camera = ob_auto_camera
light_auto_sun = bpy.data.lights.new('AutoSun', 'SUN')
light_auto_sun.energy = 3.0
light_auto_sun.angle = 0.0523599
ob_auto_sun = bpy.data.objects.new('AutoSun', light_auto_sun)
scene.collection.objects.link(ob_auto_sun)
ob_auto_sun.rotation_euler = (0.872665, 0.174533, 0.523599)
bpy.context.view_layer.update()
